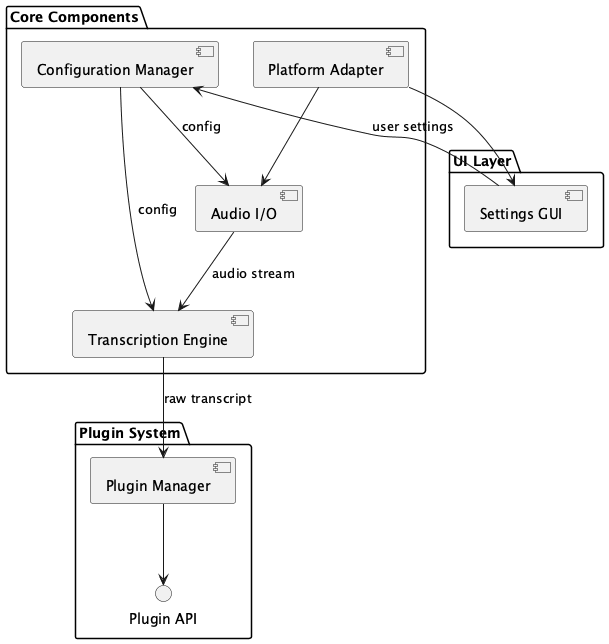

The diagram above was rendered by PlantUML. Its source (embedded in the PNG):
@startuml whisper-dictation-components

package "Core Components" {
  component [Audio I/O] as AC
  component [Transcription Engine] as TE
  component [Configuration Manager] as CM
  component [Platform Adapter] as PA
}

package "Plugin System" {
  component [Plugin Manager] as PM
  interface "Plugin API" as PAPI
}

package "UI Layer" {
  component [Settings GUI] as UI
}

AC --> TE : audio stream
TE --> PM : raw transcript
PM --> PAPI
CM --> TE : config
CM --> AC : config
UI --> CM : user settings
PA --> AC
PA --> UI

@enduml